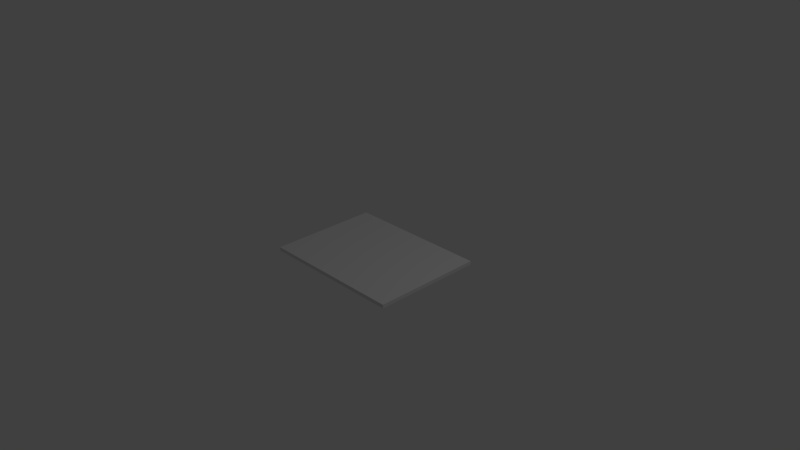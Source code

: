 # Source: instrument-indicator-panel.2.blend  (saved by Blender 2.74.0; exported with 4.5.12 LTS)
import bpy
from mathutils import Matrix  # noqa: F401  (used for matrix-valued properties, if any)

bpy.ops.wm.read_factory_settings(use_empty=True)
scene = bpy.context.scene
scene.name = 'Scene'

# ---- collections
col_collection_1 = bpy.data.collections.new('Collection 1'); scene.collection.children.link(col_collection_1)

# ---- materials (node trees are filled in below, after node groups)
mat_indicatormat = bpy.data.materials.new('indicatorMat')
mat_indicatormat.alpha_threshold = 0.0
mat_indicatormat.use_transparent_shadow = False
mat_indicatormat.preview_render_type = 'CUBE'
mat_indicatormat.roughness = 0.5
mat_blackmat = bpy.data.materials.new('blackMat')
mat_blackmat.alpha_threshold = 0.0
mat_blackmat.use_transparent_shadow = False
mat_blackmat.roughness = 0.5

# ---- material node trees

# ---- world
world_world = bpy.data.worlds.new('World'); scene.world = world_world
world_world.color = (0.05088, 0.05088, 0.05088)
world_world.use_sun_shadow = False
world_world.sun_shadow_jitter_overblur = 0.0
world_world.cycles.sampling_method = 'MANUAL'
world_world.cycles.sample_map_resolution = 256

# ---- cameras
cam_camera = bpy.data.cameras.new('Camera')
cam_camera.clip_end = 100.0
cam_camera.lens = 35.0
cam_camera.sensor_width = 32.0
cam_camera.sensor_height = 18.0
cam_camera.ortho_scale = 7.314
cam_camera.dof.focus_distance = 0.0
cam_camera.dof.aperture_fstop = 128.0

# ---- lights
light_lamp = bpy.data.lights.new('Lamp', 'POINT')
light_lamp.transmission_factor = 0.0
light_lamp.cutoff_distance = 30.0
light_lamp.energy = 100.0
light_lamp.shadow_buffer_clip_start = 1.001
light_lamp.shadow_soft_size = 0.1
light_lamp.shadow_maximum_resolution = 0.006
light_lamp.use_absolute_resolution = True
light_lamp.cycles.use_multiple_importance_sampling = False

# ---- meshes
me_plane_020 = bpy.data.meshes.new('Plane.020')
me_plane_020.from_pydata([(0.9484, 0.8333, -1.016e-20), (0.9625, 0.7581, 9.537e-07), (0.9625, 0.2419, 9.537e-07), (0.9484, 0.1667, 9.537e-07), (0.8516, 0.1667, 9.537e-07), (0.8375, 0.2419, 9.537e-07), (0.8375, 0.7581, -3.388e-21), (0.8516, 0.8333, -5.082e-21)], [], [(1, 0, 7, 6, 5, 4, 3, 2)])
me_plane_020.use_remesh_preserve_volume = False
me_plane_020.use_remesh_preserve_attributes = False
me_plane_020.use_mirror_vertex_groups = False
me_plane_020.update()
me_plane_019 = bpy.data.meshes.new('Plane.019')
me_plane_019.from_pydata([(0.7625, 0.7581, -3.388e-21), (0.7484, 0.8333, -5.082e-21), (0.6516, 0.8333, -5.082e-21), (0.7625, 0.2419, 0.0), (0.7484, 0.1667, -6.776e-21), (0.6516, 0.1667, -6.776e-21), (0.6375, 0.2419, -6.776e-21), (0.6375, 0.7581, -6.776e-21)], [], [(1, 2, 7, 6, 5, 4, 3, 0)])
me_plane_019.use_remesh_preserve_volume = False
me_plane_019.use_remesh_preserve_attributes = False
me_plane_019.use_mirror_vertex_groups = False
me_plane_019.update()
me_plane_018 = bpy.data.meshes.new('Plane.018')
me_plane_018.from_pydata([(0.5484, 0.8333, -5.082e-21), (0.5625, 0.7581, -6.776e-21), (0.5625, 0.2419, -6.776e-21), (0.5484, 0.1667, -2.033e-20), (0.4516, 0.1667, -2.033e-20), (0.4375, 0.2419, -6.776e-21), (0.4375, 0.7581, -6.776e-21), (0.4516, 0.8333, -5.082e-21)], [], [(1, 0, 7, 6, 5, 4, 3, 2)])
me_plane_018.use_remesh_preserve_volume = False
me_plane_018.use_remesh_preserve_attributes = False
me_plane_018.use_mirror_vertex_groups = False
me_plane_018.update()
me_plane_017 = bpy.data.meshes.new('Plane.017')
me_plane_017.from_pydata([(0.2375, 0.7581, -6.776e-21), (0.2516, 0.8333, -5.082e-21), (0.3484, 0.8333, -5.082e-21), (0.3625, 0.7581, -6.776e-21), (0.3625, 0.2419, -6.776e-21), (0.3484, 0.1667, -2.033e-20), (0.2516, 0.1667, -2.033e-20), (0.2375, 0.2419, -6.776e-21)], [], [(2, 1, 0, 7, 6, 5, 4, 3)])
me_plane_017.use_remesh_preserve_volume = False
me_plane_017.use_remesh_preserve_attributes = False
me_plane_017.use_mirror_vertex_groups = False
me_plane_017.update()
me_plane_016 = bpy.data.meshes.new('Plane.016')
me_plane_016.from_pydata([(0.1625, 0.7581, -6.776e-21), (0.1484, 0.8333, -5.082e-21), (0.05161, 0.8333, -6.776e-21), (0.1625, 0.2419, -6.776e-21), (0.1484, 0.1667, 9.537e-07), (0.05161, 0.1667, -9.537e-07), (0.0375, 0.2419, 9.537e-07), (0.0375, 0.7581, -3.388e-21)], [], [(3, 0, 1, 2, 7, 6, 5, 4)])
me_plane_016.use_remesh_preserve_volume = False
me_plane_016.use_remesh_preserve_attributes = False
me_plane_016.use_mirror_vertex_groups = False
me_plane_016.update()
me_plane_015 = bpy.data.meshes.new('Plane.015')
me_plane_015.from_pydata([(-0.0375, 0.7581, -9.537e-07), (-0.0375, 0.2419, 9.537e-07), (-0.05161, 0.1667, 9.537e-07), (-0.1484, 0.1667, 9.537e-07), (-0.1625, 0.2419, 9.537e-07), (-0.1625, 0.7581, -9.537e-07), (-0.1484, 0.8333, -9.537e-07), (-0.05161, 0.8333, -9.537e-07)], [], [(1, 0, 7, 6, 5, 4, 3, 2)])
me_plane_015.use_remesh_preserve_volume = False
me_plane_015.use_remesh_preserve_attributes = False
me_plane_015.use_mirror_vertex_groups = False
me_plane_015.update()
me_plane_014 = bpy.data.meshes.new('Plane.014')
me_plane_014.from_pydata([(-0.3625, 0.2419, 1.907e-06), (-0.3625, 0.7581, -2.842e-14), (-0.3484, 0.8333, -2.132e-14), (-0.2516, 0.8333, 9.237e-14), (-0.2375, 0.7581, -9.537e-07), (-0.2375, 0.2419, 9.537e-07), (-0.2516, 0.1667, 1.907e-06), (-0.3484, 0.1667, 1.907e-06)], [], [(0, 7, 6, 5, 4, 3, 2, 1)])
me_plane_014.use_remesh_preserve_volume = False
me_plane_014.use_remesh_preserve_attributes = False
me_plane_014.use_mirror_vertex_groups = False
me_plane_014.update()
me_plane_013 = bpy.data.meshes.new('Plane.013')
me_plane_013.from_pydata([(-0.5573, 0.214, 5.377e-07), (-0.4474, 0.1891, 1.258e-06), (-0.4516, 0.1667, 9.537e-07), (-0.5484, 0.1667, -9.537e-07), (-0.4375, 0.2419, -9.537e-07), (-0.4375, 0.7581, -1.563e-13), (-0.4516, 0.8333, -1.186e-20), (-0.5484, 0.8333, -1.186e-20), (-0.5625, 0.7581, -8.527e-14), (-0.5625, 0.2419, -7.629e-06)], [], [(1, 4, 5, 6, 7, 8, 9, 0, 3, 2)])
me_plane_013.use_remesh_preserve_volume = False
me_plane_013.use_remesh_preserve_attributes = False
me_plane_013.use_mirror_vertex_groups = False
me_plane_013.update()
me_plane_012 = bpy.data.meshes.new('Plane.012')
me_plane_012.from_pydata([(-0.7625, 0.4947, 0.0), (-0.6393, 0.2325, 0.0), (-0.6516, 0.1667, 0.0), (-0.7484, 0.1667, -9.537e-07), (-0.7625, 0.2419, -9.537e-07), (-0.6375, 0.2419, -1.24e-05), (-0.6375, 0.7581, -2.842e-14), (-0.6516, 0.8333, 2.842e-14), (-0.7484, 0.8333, 0.0), (-0.7625, 0.7581, 0.0)], [], [(1, 5, 6, 7, 8, 9, 0, 4, 3, 2)])
me_plane_012.use_remesh_preserve_volume = False
me_plane_012.use_remesh_preserve_attributes = False
me_plane_012.use_mirror_vertex_groups = False
me_plane_012.update()
me_plane_011 = bpy.data.meshes.new('Plane.011')
me_plane_011.from_pydata([(-0.9217, 0.8333, 0.0), (-0.8375, 0.6543, 0.0), (-0.9484, 0.8333, -9.537e-07), (-0.9625, 0.7581, 1.421e-14), (-0.9625, 0.2419, 9.537e-07), (-0.9484, 0.1667, 9.537e-07), (-0.8516, 0.1667, 9.537e-07), (-0.8375, 0.2419, 9.537e-07), (-0.8516, 0.8333, 8.527e-14), (-0.8375, 0.7581, -1.431e-05)], [], [(0, 2, 3, 4, 5, 6, 7, 1, 9, 8)])
me_plane_011.use_remesh_preserve_volume = False
me_plane_011.use_remesh_preserve_attributes = False
me_plane_011.use_mirror_vertex_groups = False
me_plane_011.update()
me_plane_010 = bpy.data.meshes.new('Plane.010')
me_plane_010.from_pydata([(0.8375, -0.2419, 1.421e-13), (0.8375, -0.7581, 1.421e-13), (0.8516, -0.8333, 1.705e-13), (0.8516, -0.1667, 1.705e-13), (0.9484, -0.1667, 7.816e-14), (0.9625, -0.2419, 7.816e-14), (0.9625, -0.7581, 7.816e-14), (0.9484, -0.8333, 7.816e-14)], [], [(3, 0, 1, 2, 7, 6, 5, 4)])
me_plane_010.use_remesh_preserve_volume = False
me_plane_010.use_remesh_preserve_attributes = False
me_plane_010.use_mirror_vertex_groups = False
me_plane_010.update()
me_plane_009 = bpy.data.meshes.new('Plane.009')
me_plane_009.from_pydata([(0.7279, -0.8333, 4.193e-07), (0.6417, -0.7805, 5.522e-07), (0.7484, -0.8333, -9.537e-07), (0.7625, -0.7581, 8.527e-14), (0.7625, -0.2419, 8.527e-14), (0.7484, -0.1667, 1.705e-13), (0.6516, -0.8333, 9.537e-07), (0.6516, -0.1667, 1.137e-13), (0.6375, -0.2419, 9.537e-07), (0.6375, -0.7581, 9.537e-07)], [], [(2, 3, 4, 5, 7, 8, 9, 1, 6, 0)])
me_plane_009.use_remesh_preserve_volume = False
me_plane_009.use_remesh_preserve_attributes = False
me_plane_009.use_mirror_vertex_groups = False
me_plane_009.update()
me_plane_008 = bpy.data.meshes.new('Plane.008')
me_plane_008.from_pydata([(0.5625, -0.732, 6.743e-07), (0.4375, -0.6554, 8.67e-07), (0.4375, -0.7581, 9.537e-07), (0.4516, -0.8333, 9.537e-07), (0.5484, -0.8333, 9.537e-07), (0.5625, -0.7581, 9.537e-07), (0.4375, -0.2419, 9.537e-07), (0.4516, -0.1667, 9.537e-07), (0.5484, -0.1667, 5.684e-14), (0.5625, -0.2419, 9.537e-07)], [], [(1, 2, 3, 4, 5, 0, 9, 8, 7, 6)])
me_plane_008.use_remesh_preserve_volume = False
me_plane_008.use_remesh_preserve_attributes = False
me_plane_008.use_mirror_vertex_groups = False
me_plane_008.update()
me_plane_007 = bpy.data.meshes.new('Plane.007')
me_plane_007.from_pydata([(0.3625, -0.6095, 9.826e-07), (0.2375, -0.5329, 1.175e-06), (0.2375, -0.7581, 9.537e-07), (0.2516, -0.8333, 9.537e-07), (0.3484, -0.8333, 9.537e-07), (0.3625, -0.7581, 9.537e-07), (0.2375, -0.2419, 9.537e-07), (0.2516, -0.1667, 9.537e-07), (0.3484, -0.1667, 9.537e-07), (0.3625, -0.2419, 9.537e-07)], [], [(1, 2, 3, 4, 5, 0, 9, 8, 7, 6)])
me_plane_007.use_remesh_preserve_volume = False
me_plane_007.use_remesh_preserve_attributes = False
me_plane_007.use_mirror_vertex_groups = False
me_plane_007.update()
me_plane_006 = bpy.data.meshes.new('Plane.006')
me_plane_006.from_pydata([(0.1625, -0.487, 1.291e-06), (0.0375, -0.4104, 1.483e-06), (0.0375, -0.7581, 9.537e-07), (0.05161, -0.8333, -5.116e-13), (0.1484, -0.8333, -6.537e-13), (0.1625, -0.7581, 9.537e-07), (0.0375, -0.2419, 2.861e-06), (0.05161, -0.1667, 2.861e-06), (0.1484, -0.1667, 2.861e-06), (0.1625, -0.2419, 2.861e-06)], [], [(1, 2, 3, 4, 5, 0, 9, 8, 7, 6)])
me_plane_006.use_remesh_preserve_volume = False
me_plane_006.use_remesh_preserve_attributes = False
me_plane_006.use_mirror_vertex_groups = False
me_plane_006.update()
me_plane_005 = bpy.data.meshes.new('Plane.005')
me_plane_005.from_pydata([(-0.0375, -0.3644, 1.599e-06), (-0.1625, -0.2879, 1.792e-06), (-0.1625, -0.7581, -3.517e-13), (-0.1484, -0.8333, -1.137e-13), (-0.05161, -0.8333, -9.537e-07), (-0.0375, -0.7581, -3.979e-13), (-0.1625, -0.2419, 1.907e-06), (-0.1484, -0.1667, 1.907e-06), (-0.05161, -0.1667, 1.907e-06), (-0.0375, -0.2419, 1.907e-06)], [], [(1, 2, 3, 4, 5, 0, 9, 8, 7, 6)])
me_plane_005.use_remesh_preserve_volume = False
me_plane_005.use_remesh_preserve_attributes = False
me_plane_005.use_mirror_vertex_groups = False
me_plane_005.update()
me_plane_004 = bpy.data.meshes.new('Plane.004')
me_plane_004.from_pydata([(-0.3625, -0.7581, 0.0), (-0.3625, -0.2419, 1.907e-06), (-0.3484, -0.1667, 1.907e-06), (-0.2516, -0.1667, 1.907e-06), (-0.2375, -0.2419, 1.907e-06), (-0.2375, -0.7581, 0.0), (-0.2516, -0.8333, 9.537e-07), (-0.3484, -0.8333, 9.537e-07)], [], [(1, 0, 7, 6, 5, 4, 3, 2)])
me_plane_004.use_remesh_preserve_volume = False
me_plane_004.use_remesh_preserve_attributes = False
me_plane_004.use_mirror_vertex_groups = False
me_plane_004.update()
me_plane_003 = bpy.data.meshes.new('Plane.003')
me_plane_003.from_pydata([(-0.5484, -0.8333, 0.0), (-0.5625, -0.7581, 0.0), (-0.5625, -0.2419, 0.0), (-0.5484, -0.1667, 0.0), (-0.4516, -0.1667, 0.0), (-0.4375, -0.2419, 0.0), (-0.4375, -0.7581, 0.0), (-0.4516, -0.8333, 0.0)], [], [(1, 0, 7, 6, 5, 4, 3, 2)])
me_plane_003.use_remesh_preserve_volume = False
me_plane_003.use_remesh_preserve_attributes = False
me_plane_003.use_mirror_vertex_groups = False
me_plane_003.update()
me_plane_002 = bpy.data.meshes.new('Plane.002')
me_plane_002.from_pydata([(-0.6375, -0.2419, 0.0), (-0.6375, -0.7581, 1.907e-06), (-0.6516, -0.8333, 0.0), (-0.7484, -0.8333, 1.907e-06), (-0.7625, -0.7581, 1.907e-06), (-0.7625, -0.2419, 0.0), (-0.7484, -0.1667, 0.0), (-0.6516, -0.1667, 0.0)], [], [(1, 0, 7, 6, 5, 4, 3, 2)])
me_plane_002.use_remesh_preserve_volume = False
me_plane_002.use_remesh_preserve_attributes = False
me_plane_002.use_mirror_vertex_groups = False
me_plane_002.update()
me_plane_001 = bpy.data.meshes.new('Plane.001')
me_plane_001.from_pydata([(-0.8375, -0.2419, 9.537e-07), (-0.8375, -0.7581, 9.537e-07), (-0.8516, -0.8333, 9.537e-07), (-0.9484, -0.8333, -2.861e-06), (-0.9625, -0.7581, 9.537e-07), (-0.9625, -0.2419, 9.537e-07), (-0.9484, -0.1667, 9.537e-07), (-0.8516, -0.1667, 9.537e-07)], [], [(1, 0, 7, 6, 5, 4, 3, 2)])
_uv = me_plane_001.uv_layers.new(name='UVMap')
_uv.uv.foreach_set('vector', [0.1129, 0.0, 0.887, 1.699e-06, 0.9998, 0.1127, 0.9998, 0.8854, 0.887, 0.9981, 0.1129, 0.9981, 0.0, 0.8854, 1.609e-06, 0.1127])
me_plane_001.materials.append(mat_indicatormat)
me_plane_001.use_remesh_preserve_volume = False
me_plane_001.use_remesh_preserve_attributes = False
me_plane_001.use_mirror_vertex_groups = False
me_plane_001.update()
me_plane = bpy.data.meshes.new('Plane')
me_plane.from_pydata([(-1.0, -0.75, 0.0), (1.0, -0.75, 0.0), (-1.0, 0.75, 0.0), (1.0, 0.75, 0.0), (-0.5484, -0.625, 0.0), (-0.5625, -0.5686, 0.0), (-0.5625, -0.1814, 0.0), (-0.5484, -0.125, 0.0), (-0.4516, -0.125, 0.0), (-0.4375, -0.1814, 0.0), (-0.4375, -0.5686, 0.0), (-0.4516, -0.625, 0.0), (-0.3625, -0.5686, 0.0), (-0.3625, -0.1814, 1.907e-06), (-0.3484, -0.125, 1.907e-06), (-0.2516, -0.125, 1.907e-06), (-0.2375, -0.1814, 1.907e-06), (-0.2375, -0.5686, 0.0), (-0.2516, -0.625, 9.537e-07), (-0.3484, -0.625, 9.537e-07), (-0.0375, -0.2733, 1.599e-06), (-0.1625, -0.2159, 1.792e-06), (-0.1625, -0.5686, -3.517e-13), (-0.1484, -0.625, -1.137e-13), (-0.05161, -0.625, -9.537e-07), (-0.0375, -0.5686, -3.979e-13), (-0.1625, -0.1814, 1.907e-06), (-0.1484, -0.125, 1.907e-06), (-0.05161, -0.125, 1.907e-06), (-0.0375, -0.1814, 1.907e-06), (-0.6375, -0.1814, 0.0), (-0.6375, -0.5686, 1.907e-06), (-0.6516, -0.625, 0.0), (-0.7484, -0.625, 1.907e-06), (-0.7625, -0.5686, 1.907e-06), (-0.7625, -0.1814, 0.0), (-0.7484, -0.125, 0.0), (-0.6516, -0.125, 0.0), (-0.8375, -0.1814, 9.537e-07), (-0.8375, -0.5686, 9.537e-07), (-0.8516, -0.625, 9.537e-07), (-0.9484, -0.625, -2.861e-06), (-0.9625, -0.5686, 9.537e-07), (-0.9625, -0.1814, 9.537e-07), (-0.9484, -0.125, 9.537e-07), (-0.8516, -0.125, 9.537e-07), (0.7279, -0.625, 4.193e-07), (0.6417, -0.5854, 5.522e-07), (0.5625, -0.549, 6.743e-07), (0.4375, -0.4916, 8.67e-07), (0.3625, -0.4571, 9.826e-07), (0.2375, -0.3997, 1.175e-06), (0.1625, -0.3652, 1.291e-06), (0.0375, -0.3078, 1.483e-06), (0.8375, -0.1814, 1.421e-13), (0.8375, -0.5686, 1.421e-13), (0.8516, -0.625, 1.705e-13), (0.7484, -0.625, -9.537e-07), (0.7625, -0.5686, 8.527e-14), (0.7625, -0.1814, 8.527e-14), (0.7484, -0.125, 1.705e-13), (0.6516, -0.625, 9.537e-07), (0.4375, -0.5686, 9.537e-07), (0.4516, -0.625, 9.537e-07), (0.5484, -0.625, 9.537e-07), (0.5625, -0.5686, 9.537e-07), (0.6516, -0.125, 1.137e-13), (0.6375, -0.1814, 9.537e-07), (0.6375, -0.5686, 9.537e-07), (0.2375, -0.5686, 9.537e-07), (0.2516, -0.625, 9.537e-07), (0.3484, -0.625, 9.537e-07), (0.3625, -0.5686, 9.537e-07), (0.0375, -0.5686, 9.537e-07), (0.05161, -0.625, -5.116e-13), (0.1484, -0.625, -6.537e-13), (0.1625, -0.5686, 9.537e-07), (0.4375, -0.1814, 9.537e-07), (0.4516, -0.125, 9.537e-07), (0.5484, -0.125, 5.684e-14), (0.5625, -0.1814, 9.537e-07), (0.2375, -0.1814, 9.537e-07), (0.2516, -0.125, 9.537e-07), (0.3484, -0.125, 9.537e-07), (0.3625, -0.1814, 9.537e-07), (0.0375, -0.1814, 2.861e-06), (0.05161, -0.125, 2.861e-06), (0.1484, -0.125, 2.861e-06), (0.1625, -0.1814, 2.861e-06), (0.8516, -0.125, 1.705e-13), (0.9484, -0.125, 7.816e-14), (0.9625, -0.1814, 7.816e-14), (0.9625, -0.5686, 7.816e-14), (0.9484, -0.625, 7.816e-14), (0.5484, 0.625, -5.082e-21), (0.7625, 0.5686, -3.388e-21), (0.7484, 0.625, -5.082e-21), (0.6516, 0.625, -5.082e-21), (0.1625, 0.5686, -6.776e-21), (0.1484, 0.625, -5.082e-21), (0.05161, 0.625, -6.776e-21), (0.9484, 0.625, -1.016e-20), (0.9625, 0.5686, 9.537e-07), (0.9625, 0.1814, 9.537e-07), (0.9484, 0.125, 9.537e-07), (0.8516, 0.125, 9.537e-07), (0.5625, 0.5686, -6.776e-21), (0.8375, 0.1814, 9.537e-07), (0.8375, 0.5686, -3.388e-21), (0.8516, 0.625, -5.082e-21), (0.7625, 0.1814, 0.0), (0.7484, 0.125, -6.776e-21), (0.6516, 0.125, -6.776e-21), (0.6375, 0.1814, -6.776e-21), (0.6375, 0.5686, -6.776e-21), (0.5625, 0.1814, -6.776e-21), (0.5484, 0.125, -2.033e-20), (0.4516, 0.125, -2.033e-20), (0.2375, 0.5686, -6.776e-21), (0.2516, 0.625, -5.082e-21), (0.3484, 0.625, -5.082e-21), (0.1625, 0.1814, -6.776e-21), (0.4375, 0.1814, -6.776e-21), (0.4375, 0.5686, -6.776e-21), (0.4516, 0.625, -5.082e-21), (0.3625, 0.5686, -6.776e-21), (0.3625, 0.1814, -6.776e-21), (0.3484, 0.125, -2.033e-20), (0.2516, 0.125, -2.033e-20), (0.2375, 0.1814, -6.776e-21), (0.1484, 0.125, 9.537e-07), (0.05161, 0.125, -9.537e-07), (0.0375, 0.1814, 9.537e-07), (0.0375, 0.5686, -3.388e-21), (-0.9217, 0.625, 0.0), (-0.8375, 0.4907, 0.0), (-0.7625, 0.3711, 0.0), (-0.6393, 0.1744, 0.0), (-0.6516, 0.125, 0.0), (-0.7484, 0.125, -9.537e-07), (-0.7625, 0.1814, -9.537e-07), (-0.9484, 0.625, -9.537e-07), (-0.9625, 0.5686, 1.421e-14), (-0.9625, 0.1814, 9.537e-07), (-0.9484, 0.125, 9.537e-07), (-0.8516, 0.125, 9.537e-07), (-0.8375, 0.1814, 9.537e-07), (-0.6375, 0.1814, -1.24e-05), (-0.6375, 0.5686, -2.842e-14), (-0.6516, 0.625, 2.842e-14), (-0.7484, 0.625, 0.0), (-0.7625, 0.5686, 0.0), (-0.3625, 0.1814, 1.907e-06), (-0.3625, 0.5686, -2.842e-14), (-0.3484, 0.625, -2.132e-14), (-0.8516, 0.625, 8.527e-14), (-0.8375, 0.5686, -1.431e-05), (-0.0375, 0.5686, -9.537e-07), (-0.0375, 0.1814, 9.537e-07), (-0.05161, 0.125, 9.537e-07), (-0.1484, 0.125, 9.537e-07), (-0.1625, 0.1814, 9.537e-07), (-0.1625, 0.5686, -9.537e-07), (-0.1484, 0.625, -9.537e-07), (-0.05161, 0.625, -9.537e-07), (-0.2516, 0.625, 9.237e-14), (-0.2375, 0.5686, -9.537e-07), (-0.2375, 0.1814, 9.537e-07), (-0.2516, 0.125, 1.907e-06), (-0.3484, 0.125, 1.907e-06), (-0.5573, 0.1605, 5.377e-07), (-0.4474, 0.1418, 1.258e-06), (-0.4516, 0.125, 9.537e-07), (-0.5484, 0.125, -9.537e-07), (-0.4375, 0.1814, -9.537e-07), (-0.4375, 0.5686, -1.563e-13), (-0.4516, 0.625, -1.186e-20), (-0.5484, 0.625, -1.186e-20), (-0.5625, 0.5686, -8.527e-14), (-0.5625, 0.1814, -7.629e-06), (-1.0, -0.75, -0.05), (1.0, -0.75, -0.05), (-1.0, 0.75, -0.05), (1.0, 0.75, -0.05)], [], [(0, 4, 5, 6, 30, 31, 32, 33, 34), (0, 34, 35, 38, 39, 40, 41, 42), (0, 1, 46, 61, 47, 48, 65, 64, 63, 62, 49, 50, 72, 71, 70, 69, 51, 52, 76, 75, 74, 73, 53, 20, 25, 24, 23, 22, 21, 16, 17, 18, 19, 12, 10, 11, 4), (97, 94, 106, 115, 116, 117, 79, 114), (46, 1, 93, 56, 55, 54, 89, 60, 59, 58, 57), (107, 110, 111, 112, 113, 114, 79, 80, 48, 47, 68, 67, 66, 60, 89, 90, 105), (1, 3, 101, 102, 103, 104, 105, 90, 91, 92, 93), (123, 125, 126, 127, 128, 129, 82, 83, 84, 50, 49, 77, 78, 79, 117, 122), (129, 121, 130, 131, 132, 133, 28, 29, 20, 53, 85, 86, 87, 88, 52, 51, 81, 82), (2, 0, 42, 43, 44, 45, 38, 35, 36, 37, 30, 6, 7, 8, 137, 138, 139, 140, 136, 135, 146, 145, 144, 143, 142, 141, 134), (133, 157, 158, 159, 160, 161, 27, 28), (3, 2, 134, 155, 156, 135, 136, 151, 150, 149, 148, 147, 137, 170, 179, 178, 177, 176, 175, 174, 171, 169, 152, 153, 154, 165, 163, 164, 157, 133, 100, 99, 98, 121, 129, 118, 119, 120, 125, 123, 124, 94, 97, 96, 95, 110, 107, 108, 109, 101), (163, 165, 166, 167, 168, 169, 171, 172, 173, 170, 137, 8, 9, 10, 12, 13, 14, 15, 16, 21, 26, 27, 161, 162), (2, 3, 183, 182), (3, 1, 181, 183), (1, 0, 180, 181), (0, 2, 182, 180)])
_uv = me_plane.uv_layers.new(name='UVMap')
_uv.uv.foreach_set('vector', [0.0, 0.0, 0.2258, 0.08333, 0.2187, 0.121, 0.2187, 0.379, 0.1812, 0.379, 0.1812, 0.121, 0.1742, 0.08333, 0.1258, 0.08333, 0.1187, 0.121, 0.0, 0.0, 0.1187, 0.121, 0.1187, 0.379, 0.08125, 0.379, 0.08125, 0.121, 0.0742, 0.08333, 0.0258, 0.08333, 0.01875, 0.121, 0.0, 0.0, 1.0, 0.0, 0.864, 0.08333, 0.8258, 0.08333, 0.8209, 0.1097, 0.7813, 0.134, 0.7812, 0.121, 0.7742, 0.08333, 0.7258, 0.08333, 0.7188, 0.121, 0.7188, 0.1723, 0.6813, 0.1953, 0.6812, 0.121, 0.6742, 0.08333, 0.6258, 0.08333, 0.6188, 0.121, 0.6188, 0.2336, 0.5812, 0.2565, 0.5812, 0.121, 0.5742, 0.08333, 0.5258, 0.08333, 0.5188, 0.121, 0.5188, 0.2948, 0.4813, 0.3178, 0.4812, 0.121, 0.4742, 0.08333, 0.4258, 0.08333, 0.4188, 0.121, 0.4188, 0.3561, 0.3813, 0.379, 0.3813, 0.121, 0.3742, 0.08333, 0.3258, 0.08333, 0.3188, 0.121, 0.2813, 0.121, 0.2742, 0.08333, 0.2258, 0.08333, 0.8258, 0.9167, 0.7742, 0.9167, 0.7812, 0.879, 0.7812, 0.621, 0.7742, 0.5833, 0.7258, 0.5833, 0.7742, 0.4167, 0.8188, 0.879, 0.864, 0.08333, 1.0, 0.0, 0.9742, 0.08333, 0.9258, 0.08333, 0.9188, 0.121, 0.9188, 0.379, 0.9258, 0.4167, 0.8742, 0.4167, 0.8813, 0.379, 0.8813, 0.121, 0.8742, 0.08333, 0.9188, 0.621, 0.8813, 0.621, 0.8742, 0.5833, 0.8258, 0.5833, 0.8188, 0.621, 0.8188, 0.879, 0.7742, 0.4167, 0.7812, 0.379, 0.7813, 0.134, 0.8209, 0.1097, 0.8188, 0.121, 0.8188, 0.379, 0.8258, 0.4167, 0.8742, 0.4167, 0.9258, 0.4167, 0.9742, 0.4167, 0.9258, 0.5833, 1.0, 0.0, 1.0, 1.0, 0.9742, 0.9167, 0.9812, 0.879, 0.9812, 0.621, 0.9742, 0.5833, 0.9258, 0.5833, 0.9742, 0.4167, 0.9812, 0.379, 0.9812, 0.121, 0.9742, 0.08333, 0.7188, 0.879, 0.6812, 0.879, 0.6812, 0.621, 0.6742, 0.5833, 0.6258, 0.5833, 0.6188, 0.621, 0.6258, 0.4167, 0.6742, 0.4167, 0.6812, 0.379, 0.6813, 0.1953, 0.7188, 0.1723, 0.7188, 0.379, 0.7258, 0.4167, 0.7742, 0.4167, 0.7258, 0.5833, 0.7188, 0.621, 0.6188, 0.621, 0.5812, 0.621, 0.5742, 0.5833, 0.5258, 0.5833, 0.5188, 0.621, 0.5188, 0.879, 0.4742, 0.4167, 0.4812, 0.379, 0.4813, 0.3178, 0.5188, 0.2948, 0.5188, 0.379, 0.5258, 0.4167, 0.5742, 0.4167, 0.5812, 0.379, 0.5812, 0.2565, 0.6188, 0.2336, 0.6188, 0.379, 0.6258, 0.4167, 0.0, 1.0, 0.0, 0.0, 0.01875, 0.121, 0.01875, 0.379, 0.0258, 0.4167, 0.0742, 0.4167, 0.08125, 0.379, 0.1187, 0.379, 0.1258, 0.4167, 0.1742, 0.4167, 0.1812, 0.379, 0.2187, 0.379, 0.2258, 0.4167, 0.2742, 0.4167, 0.1804, 0.6163, 0.1742, 0.5833, 0.1258, 0.5833, 0.1187, 0.621, 0.1188, 0.7474, 0.08125, 0.8271, 0.08125, 0.621, 0.0742, 0.5833, 0.0258, 0.5833, 0.01875, 0.621, 0.01875, 0.879, 0.0258, 0.9167, 0.03917, 0.9167, 0.5188, 0.879, 0.4812, 0.879, 0.4812, 0.621, 0.4742, 0.5833, 0.4258, 0.5833, 0.4188, 0.621, 0.4258, 0.4167, 0.4742, 0.4167, 1.0, 1.0, 0.0, 1.0, 0.03917, 0.9167, 0.0742, 0.9167, 0.08125, 0.879, 0.08125, 0.8271, 0.1188, 0.7474, 0.1187, 0.879, 0.1258, 0.9167, 0.1742, 0.9167, 0.1812, 0.879, 0.1812, 0.621, 0.1804, 0.6163, 0.2214, 0.607, 0.2187, 0.621, 0.2187, 0.879, 0.2258, 0.9167, 0.2742, 0.9167, 0.2813, 0.879, 0.2813, 0.621, 0.2763, 0.5945, 0.3258, 0.5833, 0.3187, 0.621, 0.3187, 0.879, 0.3258, 0.9167, 0.3742, 0.9167, 0.4258, 0.9167, 0.4742, 0.9167, 0.4812, 0.879, 0.5188, 0.879, 0.5258, 0.9167, 0.5742, 0.9167, 0.5812, 0.879, 0.5812, 0.621, 0.6188, 0.621, 0.6188, 0.879, 0.6258, 0.9167, 0.6742, 0.9167, 0.6812, 0.879, 0.7188, 0.879, 0.7258, 0.9167, 0.7742, 0.9167, 0.8258, 0.9167, 0.8742, 0.9167, 0.8813, 0.879, 0.8813, 0.621, 0.9188, 0.621, 0.9188, 0.879, 0.9258, 0.9167, 0.9742, 0.9167, 0.4258, 0.9167, 0.3742, 0.9167, 0.3813, 0.879, 0.3813, 0.621, 0.3742, 0.5833, 0.3258, 0.5833, 0.2763, 0.5945, 0.2742, 0.5833, 0.2258, 0.5833, 0.2214, 0.607, 0.1804, 0.6163, 0.2742, 0.4167, 0.2813, 0.379, 0.2813, 0.121, 0.3188, 0.121, 0.3188, 0.379, 0.3258, 0.4167, 0.3742, 0.4167, 0.3813, 0.379, 0.4188, 0.3561, 0.4187, 0.379, 0.4258, 0.4167, 0.4188, 0.621, 0.4188, 0.879, 0.0, 1.0, 1.0, 1.0, 1.0, 1.0, 0.0, 1.0, 1.0, 1.0, 1.0, 0.0, 1.0, 0.0, 1.0, 1.0, 1.0, 0.0, 0.0, 0.0, 0.0, 0.0, 1.0, 0.0, 0.0, 0.0, 0.0, 1.0, 0.0, 1.0, 0.0, 0.0])
me_plane.materials.append(mat_blackmat)
me_plane.use_remesh_preserve_volume = False
me_plane.use_remesh_preserve_attributes = False
me_plane.use_mirror_vertex_groups = False
me_plane.update()

# ---- objects
ob_indicatorright10 = bpy.data.objects.new('indicatorRight10', me_plane_020)
ob_indicatorright9 = bpy.data.objects.new('indicatorRight9', me_plane_019)
ob_indicatorright8 = bpy.data.objects.new('indicatorRight8', me_plane_018)
ob_indicatorright7 = bpy.data.objects.new('indicatorRight7', me_plane_017)
ob_indicatorright6 = bpy.data.objects.new('indicatorRight6', me_plane_016)
ob_indicatorright5 = bpy.data.objects.new('indicatorRight5', me_plane_015)
ob_indicatorright4 = bpy.data.objects.new('indicatorRight4', me_plane_014)
ob_indicatorright3 = bpy.data.objects.new('indicatorRight3', me_plane_013)
ob_indicatorright2 = bpy.data.objects.new('indicatorRight2', me_plane_012)
ob_indicatorright1 = bpy.data.objects.new('indicatorRight1', me_plane_011)
ob_indicatorleft10 = bpy.data.objects.new('indicatorLeft10', me_plane_010)
ob_indicatorleft9 = bpy.data.objects.new('indicatorLeft9', me_plane_009)
ob_indicatorleft8 = bpy.data.objects.new('indicatorLeft8', me_plane_008)
ob_indicatorleft7 = bpy.data.objects.new('indicatorLeft7', me_plane_007)
ob_indicatorleft6 = bpy.data.objects.new('indicatorLeft6', me_plane_006)
ob_indicatorleft5 = bpy.data.objects.new('indicatorLeft5', me_plane_005)
ob_indicatorleft4 = bpy.data.objects.new('indicatorLeft4', me_plane_004)
ob_indicatorleft3 = bpy.data.objects.new('indicatorLeft3', me_plane_003)
ob_indicatorleft2 = bpy.data.objects.new('indicatorLeft2', me_plane_002)
ob_indicatorleft1 = bpy.data.objects.new('indicatorLeft1', me_plane_001)
ob_panel = bpy.data.objects.new('panel', me_plane)
ob_lamp = bpy.data.objects.new('Lamp', light_lamp)
ob_camera = bpy.data.objects.new('Camera', cam_camera)

# ---- transforms, parenting, visibility, modifiers, constraints
ob_indicatorright10.location = (0.0, 0.0, 0.05)
ob_indicatorright10.scale = (1.0, 0.75, 1.0)
ob_indicatorright10.lineart.crease_threshold = 0.0
ob_indicatorright9.location = (0.0, 0.0, 0.05)
ob_indicatorright9.scale = (1.0, 0.75, 1.0)
ob_indicatorright9.lineart.crease_threshold = 0.0
ob_indicatorright8.location = (0.0, 0.0, 0.05)
ob_indicatorright8.scale = (1.0, 0.75, 1.0)
ob_indicatorright8.lineart.crease_threshold = 0.0
ob_indicatorright7.location = (0.0, 0.0, 0.05)
ob_indicatorright7.scale = (1.0, 0.75, 1.0)
ob_indicatorright7.lineart.crease_threshold = 0.0
ob_indicatorright6.location = (0.0, 0.0, 0.05)
ob_indicatorright6.scale = (1.0, 0.75, 1.0)
ob_indicatorright6.lineart.crease_threshold = 0.0
ob_indicatorright5.location = (0.0, 0.0, 0.05)
ob_indicatorright5.scale = (1.0, 0.75, 1.0)
ob_indicatorright5.lineart.crease_threshold = 0.0
ob_indicatorright4.location = (0.0, 0.0, 0.05)
ob_indicatorright4.scale = (1.0, 0.75, 1.0)
ob_indicatorright4.lineart.crease_threshold = 0.0
ob_indicatorright3.location = (0.0, 0.0, 0.05)
ob_indicatorright3.scale = (1.0, 0.75, 1.0)
ob_indicatorright3.lineart.crease_threshold = 0.0
ob_indicatorright2.location = (0.0, 0.0, 0.05)
ob_indicatorright2.scale = (1.0, 0.75, 1.0)
ob_indicatorright2.lineart.crease_threshold = 0.0
ob_indicatorright1.location = (0.0, 0.0, 0.05)
ob_indicatorright1.scale = (1.0, 0.75, 1.0)
ob_indicatorright1.lineart.crease_threshold = 0.0
ob_indicatorleft10.location = (0.0, 0.0, 0.05)
ob_indicatorleft10.scale = (1.0, 0.75, 1.0)
ob_indicatorleft10.lineart.crease_threshold = 0.0
ob_indicatorleft9.location = (0.0, 0.0, 0.05)
ob_indicatorleft9.scale = (1.0, 0.75, 1.0)
ob_indicatorleft9.lineart.crease_threshold = 0.0
ob_indicatorleft8.location = (0.0, 0.0, 0.05)
ob_indicatorleft8.scale = (1.0, 0.75, 1.0)
ob_indicatorleft8.lineart.crease_threshold = 0.0
ob_indicatorleft7.location = (0.0, 0.0, 0.05)
ob_indicatorleft7.scale = (1.0, 0.75, 1.0)
ob_indicatorleft7.lineart.crease_threshold = 0.0
ob_indicatorleft6.location = (0.0, 0.0, 0.05)
ob_indicatorleft6.scale = (1.0, 0.75, 1.0)
ob_indicatorleft6.lineart.crease_threshold = 0.0
ob_indicatorleft5.location = (0.0, 0.0, 0.05)
ob_indicatorleft5.scale = (1.0, 0.75, 1.0)
ob_indicatorleft5.lineart.crease_threshold = 0.0
ob_indicatorleft4.location = (0.0, 0.0, 0.05)
ob_indicatorleft4.scale = (1.0, 0.75, 1.0)
ob_indicatorleft4.lineart.crease_threshold = 0.0
ob_indicatorleft3.location = (0.0, 0.0, 0.05)
ob_indicatorleft3.scale = (1.0, 0.75, 1.0)
ob_indicatorleft3.lineart.crease_threshold = 0.0
ob_indicatorleft2.location = (0.0, 0.0, 0.05)
ob_indicatorleft2.scale = (1.0, 0.75, 1.0)
ob_indicatorleft2.lineart.crease_threshold = 0.0
ob_indicatorleft1.location = (0.0, 0.0, 0.05)
ob_indicatorleft1.scale = (1.0, 0.75, 1.0)
ob_indicatorleft1.lineart.crease_threshold = 0.0
ob_panel.location = (0.0, 0.0, 0.05)
ob_panel.lineart.crease_threshold = 0.0
ob_lamp.location = (4.076, 1.005, 5.954)
ob_lamp.rotation_euler = (0.6503, 0.05522, 1.866)
ob_lamp.lock_rotations_4d = False
ob_lamp.empty_display_type = 'ARROWS'
ob_lamp.color = (0.0, 0.0, 0.0, 0.0)
ob_lamp.lineart.crease_threshold = 0.0
ob_camera.location = (7.481, -6.508, 5.394)
ob_camera.rotation_euler = (1.109, 0.01082, 0.8149)
ob_camera.lock_rotations_4d = False
ob_camera.empty_display_type = 'ARROWS'
ob_camera.color = (0.0, 0.0, 0.0, 0.0)
ob_camera.display_type = 'WIRE'
ob_camera.lineart.crease_threshold = 0.0

# ---- collection membership
col_collection_1.objects.link(ob_indicatorright10)
col_collection_1.objects.link(ob_indicatorright9)
col_collection_1.objects.link(ob_indicatorright8)
col_collection_1.objects.link(ob_indicatorright7)
col_collection_1.objects.link(ob_indicatorright6)
col_collection_1.objects.link(ob_indicatorright5)
col_collection_1.objects.link(ob_indicatorright4)
col_collection_1.objects.link(ob_indicatorright3)
col_collection_1.objects.link(ob_indicatorright2)
col_collection_1.objects.link(ob_indicatorright1)
col_collection_1.objects.link(ob_indicatorleft10)
col_collection_1.objects.link(ob_indicatorleft9)
col_collection_1.objects.link(ob_indicatorleft8)
col_collection_1.objects.link(ob_indicatorleft7)
col_collection_1.objects.link(ob_indicatorleft6)
col_collection_1.objects.link(ob_indicatorleft5)
col_collection_1.objects.link(ob_indicatorleft4)
col_collection_1.objects.link(ob_indicatorleft3)
col_collection_1.objects.link(ob_indicatorleft2)
col_collection_1.objects.link(ob_indicatorleft1)
col_collection_1.objects.link(ob_panel)
col_collection_1.objects.link(ob_lamp)
col_collection_1.objects.link(ob_camera)

# ---- scene / render settings (as saved in the file)
scene.camera = ob_camera
scene.frame_start = 1; scene.frame_end = 250; scene.frame_set(1)
scene.render.engine = 'BLENDER_EEVEE_NEXT'
scene.render.resolution_percentage = 50
scene.render.dither_intensity = 0.0
scene.cycles.use_denoising = False
scene.cycles.samples = 10
scene.cycles.sampling_pattern = 'TABULATED_SOBOL'
scene.cycles.light_sampling_threshold = 0.0
scene.cycles.use_adaptive_sampling = False
scene.cycles.use_light_tree = False
scene.cycles.blur_glossy = 0.0
scene.cycles.pixel_filter_type = 'GAUSSIAN'
scene.cycles.sample_clamp_indirect = 0.0
scene.view_settings.view_transform = 'Standard'
bpy.context.view_layer.update()
